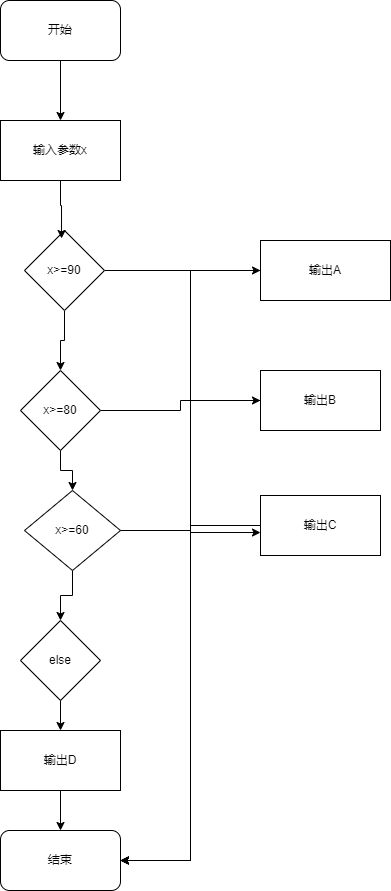

The diagram above was exported from draw.io. Its source (the exported page's mxGraphModel, read from the mxfile embedded in the PNG):
<mxGraphModel dx="540" dy="410" grid="1" gridSize="10" guides="1" tooltips="1" connect="1" arrows="1" fold="1" page="1" pageScale="1" pageWidth="827" pageHeight="1169" math="0" shadow="0">
  <root>
    <mxCell id="0" />
    <mxCell id="1" parent="0" />
    <mxCell id="aiRoE6T9qZHeaqPTQazO-12" style="edgeStyle=orthogonalEdgeStyle;rounded=0;orthogonalLoop=1;jettySize=auto;html=1;entryX=0.5;entryY=0;entryDx=0;entryDy=0;" edge="1" parent="1" source="aiRoE6T9qZHeaqPTQazO-1" target="aiRoE6T9qZHeaqPTQazO-2">
      <mxGeometry relative="1" as="geometry" />
    </mxCell>
    <mxCell id="aiRoE6T9qZHeaqPTQazO-1" value="开始" style="rounded=1;whiteSpace=wrap;html=1;" vertex="1" parent="1">
      <mxGeometry x="310" y="30" width="120" height="60" as="geometry" />
    </mxCell>
    <mxCell id="aiRoE6T9qZHeaqPTQazO-2" value="输入参数x" style="rounded=0;whiteSpace=wrap;html=1;" vertex="1" parent="1">
      <mxGeometry x="310" y="150" width="120" height="60" as="geometry" />
    </mxCell>
    <mxCell id="aiRoE6T9qZHeaqPTQazO-14" style="edgeStyle=orthogonalEdgeStyle;rounded=0;orthogonalLoop=1;jettySize=auto;html=1;entryX=0.5;entryY=0;entryDx=0;entryDy=0;" edge="1" parent="1" source="aiRoE6T9qZHeaqPTQazO-3" target="aiRoE6T9qZHeaqPTQazO-4">
      <mxGeometry relative="1" as="geometry" />
    </mxCell>
    <mxCell id="aiRoE6T9qZHeaqPTQazO-22" style="edgeStyle=orthogonalEdgeStyle;rounded=0;orthogonalLoop=1;jettySize=auto;html=1;entryX=0;entryY=0.5;entryDx=0;entryDy=0;" edge="1" parent="1" source="aiRoE6T9qZHeaqPTQazO-3" target="aiRoE6T9qZHeaqPTQazO-7">
      <mxGeometry relative="1" as="geometry" />
    </mxCell>
    <mxCell id="aiRoE6T9qZHeaqPTQazO-3" value="x&amp;gt;=90" style="rhombus;whiteSpace=wrap;html=1;" vertex="1" parent="1">
      <mxGeometry x="334" y="260" width="80" height="80" as="geometry" />
    </mxCell>
    <mxCell id="aiRoE6T9qZHeaqPTQazO-15" style="edgeStyle=orthogonalEdgeStyle;rounded=0;orthogonalLoop=1;jettySize=auto;html=1;entryX=0.5;entryY=0;entryDx=0;entryDy=0;" edge="1" parent="1" source="aiRoE6T9qZHeaqPTQazO-4" target="aiRoE6T9qZHeaqPTQazO-5">
      <mxGeometry relative="1" as="geometry" />
    </mxCell>
    <mxCell id="aiRoE6T9qZHeaqPTQazO-21" style="edgeStyle=orthogonalEdgeStyle;rounded=0;orthogonalLoop=1;jettySize=auto;html=1;" edge="1" parent="1" source="aiRoE6T9qZHeaqPTQazO-4" target="aiRoE6T9qZHeaqPTQazO-8">
      <mxGeometry relative="1" as="geometry" />
    </mxCell>
    <mxCell id="aiRoE6T9qZHeaqPTQazO-4" value="x&amp;gt;=80" style="rhombus;whiteSpace=wrap;html=1;" vertex="1" parent="1">
      <mxGeometry x="330" y="400" width="80" height="80" as="geometry" />
    </mxCell>
    <mxCell id="aiRoE6T9qZHeaqPTQazO-16" style="edgeStyle=orthogonalEdgeStyle;rounded=0;orthogonalLoop=1;jettySize=auto;html=1;entryX=0.5;entryY=0;entryDx=0;entryDy=0;" edge="1" parent="1" source="aiRoE6T9qZHeaqPTQazO-5" target="aiRoE6T9qZHeaqPTQazO-6">
      <mxGeometry relative="1" as="geometry" />
    </mxCell>
    <mxCell id="aiRoE6T9qZHeaqPTQazO-5" value="x&amp;gt;=60" style="rhombus;whiteSpace=wrap;html=1;" vertex="1" parent="1">
      <mxGeometry x="334" y="520" width="96" height="80" as="geometry" />
    </mxCell>
    <mxCell id="aiRoE6T9qZHeaqPTQazO-17" style="edgeStyle=orthogonalEdgeStyle;rounded=0;orthogonalLoop=1;jettySize=auto;html=1;entryX=0.5;entryY=0;entryDx=0;entryDy=0;" edge="1" parent="1" source="aiRoE6T9qZHeaqPTQazO-6" target="aiRoE6T9qZHeaqPTQazO-10">
      <mxGeometry relative="1" as="geometry" />
    </mxCell>
    <mxCell id="aiRoE6T9qZHeaqPTQazO-6" value="else" style="rhombus;whiteSpace=wrap;html=1;" vertex="1" parent="1">
      <mxGeometry x="330" y="650" width="80" height="80" as="geometry" />
    </mxCell>
    <mxCell id="aiRoE6T9qZHeaqPTQazO-24" style="edgeStyle=orthogonalEdgeStyle;rounded=0;orthogonalLoop=1;jettySize=auto;html=1;entryX=1;entryY=0.5;entryDx=0;entryDy=0;" edge="1" parent="1" source="aiRoE6T9qZHeaqPTQazO-7" target="aiRoE6T9qZHeaqPTQazO-11">
      <mxGeometry relative="1" as="geometry" />
    </mxCell>
    <mxCell id="aiRoE6T9qZHeaqPTQazO-7" value="输出A" style="rounded=0;whiteSpace=wrap;html=1;" vertex="1" parent="1">
      <mxGeometry x="570" y="270" width="130" height="60" as="geometry" />
    </mxCell>
    <mxCell id="aiRoE6T9qZHeaqPTQazO-23" style="edgeStyle=orthogonalEdgeStyle;rounded=0;orthogonalLoop=1;jettySize=auto;html=1;entryX=1;entryY=0.5;entryDx=0;entryDy=0;" edge="1" parent="1" source="aiRoE6T9qZHeaqPTQazO-8" target="aiRoE6T9qZHeaqPTQazO-11">
      <mxGeometry relative="1" as="geometry" />
    </mxCell>
    <mxCell id="aiRoE6T9qZHeaqPTQazO-25" style="edgeStyle=orthogonalEdgeStyle;rounded=0;orthogonalLoop=1;jettySize=auto;html=1;entryX=1;entryY=0.5;entryDx=0;entryDy=0;" edge="1" parent="1" source="aiRoE6T9qZHeaqPTQazO-8" target="aiRoE6T9qZHeaqPTQazO-11">
      <mxGeometry relative="1" as="geometry" />
    </mxCell>
    <mxCell id="aiRoE6T9qZHeaqPTQazO-8" value="输出B" style="rounded=0;whiteSpace=wrap;html=1;" vertex="1" parent="1">
      <mxGeometry x="570" y="400" width="120" height="60" as="geometry" />
    </mxCell>
    <mxCell id="aiRoE6T9qZHeaqPTQazO-19" style="edgeStyle=orthogonalEdgeStyle;rounded=0;orthogonalLoop=1;jettySize=auto;html=1;entryX=1;entryY=0.5;entryDx=0;entryDy=0;" edge="1" parent="1" source="aiRoE6T9qZHeaqPTQazO-9" target="aiRoE6T9qZHeaqPTQazO-11">
      <mxGeometry relative="1" as="geometry" />
    </mxCell>
    <mxCell id="aiRoE6T9qZHeaqPTQazO-9" value="输出C" style="rounded=0;whiteSpace=wrap;html=1;" vertex="1" parent="1">
      <mxGeometry x="570" y="525" width="120" height="60" as="geometry" />
    </mxCell>
    <mxCell id="aiRoE6T9qZHeaqPTQazO-18" style="edgeStyle=orthogonalEdgeStyle;rounded=0;orthogonalLoop=1;jettySize=auto;html=1;exitX=0.5;exitY=1;exitDx=0;exitDy=0;entryX=0.5;entryY=0;entryDx=0;entryDy=0;" edge="1" parent="1" source="aiRoE6T9qZHeaqPTQazO-10" target="aiRoE6T9qZHeaqPTQazO-11">
      <mxGeometry relative="1" as="geometry" />
    </mxCell>
    <mxCell id="aiRoE6T9qZHeaqPTQazO-10" value="输出D" style="rounded=0;whiteSpace=wrap;html=1;" vertex="1" parent="1">
      <mxGeometry x="310" y="760" width="120" height="60" as="geometry" />
    </mxCell>
    <mxCell id="aiRoE6T9qZHeaqPTQazO-11" value="结束" style="rounded=1;whiteSpace=wrap;html=1;" vertex="1" parent="1">
      <mxGeometry x="310" y="860" width="120" height="60" as="geometry" />
    </mxCell>
    <mxCell id="aiRoE6T9qZHeaqPTQazO-13" style="edgeStyle=orthogonalEdgeStyle;rounded=0;orthogonalLoop=1;jettySize=auto;html=1;entryX=0.463;entryY=0.1;entryDx=0;entryDy=0;entryPerimeter=0;" edge="1" parent="1" source="aiRoE6T9qZHeaqPTQazO-2" target="aiRoE6T9qZHeaqPTQazO-3">
      <mxGeometry relative="1" as="geometry" />
    </mxCell>
    <mxCell id="aiRoE6T9qZHeaqPTQazO-20" style="edgeStyle=orthogonalEdgeStyle;rounded=0;orthogonalLoop=1;jettySize=auto;html=1;entryX=0;entryY=0.617;entryDx=0;entryDy=0;entryPerimeter=0;" edge="1" parent="1" source="aiRoE6T9qZHeaqPTQazO-5" target="aiRoE6T9qZHeaqPTQazO-9">
      <mxGeometry relative="1" as="geometry" />
    </mxCell>
  </root>
</mxGraphModel>